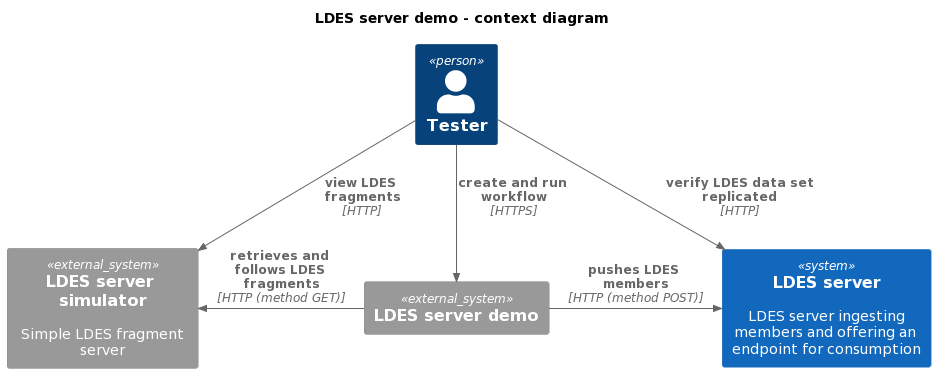

The diagram above was rendered by PlantUML. Its source (embedded in the PNG):
@startuml
!include https://raw.githubusercontent.com/plantuml-stdlib/C4-PlantUML/master/C4_Context.puml

title LDES server demo - context diagram

Person(tester, "Tester")

System_Ext(client, "LDES server demo")
System_Ext(simulator, "LDES server simulator", "Simple LDES fragment server")
System(server, "LDES server", "LDES server ingesting members and offering an endpoint for consumption")

Rel_L(client, simulator, "retrieves and follows LDES fragments", "HTTP (method GET)")
Rel_R(client, server, "pushes LDES members", "HTTP (method POST)")
Rel_D(tester, simulator, "view LDES fragments", "HTTP")
Rel_D(tester, server, "verify LDES data set replicated", "HTTP")
Rel_D(tester, client, "create and run workflow", "HTTPS")
@enduml